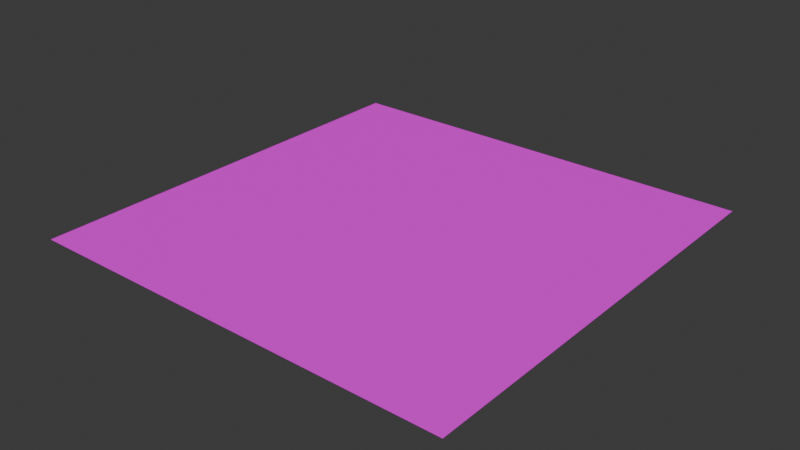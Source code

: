 # Source: WaterGate.blend  (saved by Blender 5.0.118; exported with 4.5.12 LTS)
import bpy
from mathutils import Matrix  # noqa: F401  (used for matrix-valued properties, if any)

bpy.ops.wm.read_factory_settings(use_empty=True)
scene = bpy.context.scene
scene.name = 'Scene'

# ---- collections
col_collection = bpy.data.collections.new('Collection'); scene.collection.children.link(col_collection)

# ---- images (referenced by path relative to the original .blend; pixels are not part of the script)
import os
ASSET_DIR = os.environ.get("B2B_ASSET_DIR", "")  # directory of the original .blend (textures are referenced by path, not embedded)
HERE = os.path.dirname(os.path.abspath(__file__))  # packed textures are extracted next to this script under _unpacked/

def load_image(name, relpath, width, height, colorspace="sRGB"):
    """Load a texture the original file referenced (path relative to the .blend, or extracted next to this script)."""
    p = next((c for c in (os.path.join(HERE, relpath), os.path.join(ASSET_DIR, relpath)) if relpath and os.path.exists(c)), "")
    if p:
        img = bpy.data.images.load(p, check_existing=True)
        img.name = name
    else:  # same state as the original file: an image datablock whose file is absent (Cycles renders it pink)
        img = bpy.data.images.new(name, width, height)
        img.source = "FILE"
        img.filepath = "//" + (relpath or name)
    img.colorspace_settings.name = colorspace
    return img
img_tex_9005800_png = load_image('tex_9005800.png', 'tex_9005800.png', 1024, 1024, 'sRGB')

# ---- materials (node trees are filled in below, after node groups)
mat_material1 = bpy.data.materials.new('Material1')

# ---- material node trees
mat_material1.use_nodes = True; mat_material1.node_tree.nodes.clear()
_N = mat_material1.node_tree.nodes; _L = mat_material1.node_tree.links
n0 = _N.new('ShaderNodeOutputMaterial'); n0.name = 'Material Output'; n0.location = (700, 0)
n1 = _N.new('ShaderNodeBsdfPrincipled'); n1.name = 'Principled BSDF'; n1.location = (300, 0)
n1.inputs[2].default_value = 0.8
n1.inputs[13].default_value = 0.05
n2 = _N.new('ShaderNodeTexImage'); n2.name = 'Image Texture'; n2.location = (-258, -10)
n2.image = img_tex_9005800_png
_L.new(n1.outputs[0], n0.inputs[0])
_L.new(n2.outputs[0], n1.inputs[0])
_L.new(n2.outputs[1], n1.inputs[4])
n0.is_active_output = True

# ---- world
world_world = bpy.data.worlds.new('World'); scene.world = world_world
world_world.use_nodes = True; world_world.node_tree.nodes.clear()
_N = world_world.node_tree.nodes; _L = world_world.node_tree.links
n0 = _N.new('ShaderNodeOutputWorld'); n0.name = 'World Output'; n0.location = (200, 100)
n1 = _N.new('ShaderNodeBackground'); n1.name = 'Background'; n1.location = (-200, 100)
n1.inputs[0].default_value = (0.05088, 0.05088, 0.05088, 1.0)
_L.new(n1.outputs[0], n0.inputs[0])
n0.is_active_output = True
world_world.color = (0.05088, 0.05088, 0.05088)
world_world.sun_shadow_jitter_overblur = 0.0

# ---- meshes
me_meshmesh0_1 = bpy.data.meshes.new('meshMesh0_1')
me_meshmesh0_1.from_pydata([(-0.2511, -0.2511, 0.0), (0.2511, -0.2511, 0.0), (0.2511, 0.2511, 0.0), (-0.2511, 0.2511, 0.0)], [], [(0, 1, 2), (0, 2, 3)])
_uv = me_meshmesh0_1.uv_layers.new(name='UVMap')
_uv.uv.foreach_set('vector', [0.0, 0.03125, 0.9688, 0.03125, 0.9688, 1.0, 0.0, 0.03125, 0.9688, 1.0, 0.0, 1.0])
me_meshmesh0_1.materials.append(mat_material1)
me_meshmesh0_1.update()

# ---- objects
ob_meshmesh0_1 = bpy.data.objects.new('meshMesh0_1', me_meshmesh0_1)

# ---- transforms, parenting, visibility, modifiers, constraints
ob_meshmesh0_1.location = (0.0, 0.0, 0.0)

# ---- collection membership
col_collection.objects.link(ob_meshmesh0_1)

# ---- scene / render settings (as saved in the file)
scene.frame_start = 1; scene.frame_end = 250; scene.frame_set(1)
scene.render.engine = 'BLENDER_EEVEE_NEXT'
scene.render.bake_bias = 0.0
scene.render.bake_samples = 0
scene.cycles.sampling_pattern = 'TABULATED_SOBOL'
scene.eevee.use_volume_custom_range = False
bpy.context.view_layer.update()

# ---- added for rendering (the .blend has no active camera and no usable light): camera, sun
cam_auto = bpy.data.cameras.new('AutoCamera')
cam_auto.lens = 50.0
cam_auto.sensor_width = 36.0
cam_auto.clip_end = 1000.0
ob_auto_camera = bpy.data.objects.new('AutoCamera', cam_auto)
scene.collection.objects.link(ob_auto_camera)
ob_auto_camera.location = (0.657217, -0.788661, 0.525774)
ob_auto_camera.rotation_euler = (1.09748, -7.21219e-08, 0.694738)
scene.camera = ob_auto_camera
light_auto_sun = bpy.data.lights.new('AutoSun', 'SUN')
light_auto_sun.energy = 3.0
light_auto_sun.angle = 0.0523599
ob_auto_sun = bpy.data.objects.new('AutoSun', light_auto_sun)
scene.collection.objects.link(ob_auto_sun)
ob_auto_sun.rotation_euler = (0.872665, 0.174533, 0.523599)
bpy.context.view_layer.update()
